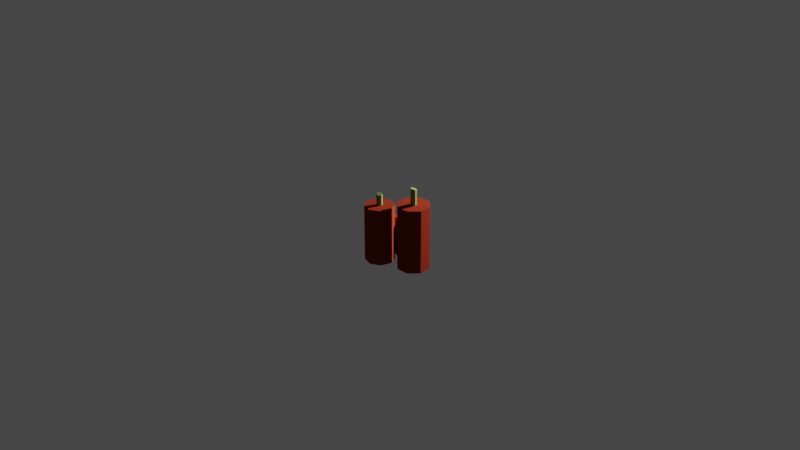 # Source: Candles_01.blend  (saved by Blender 2.90.8; exported with 4.5.12 LTS)
import bpy
from mathutils import Matrix  # noqa: F401  (used for matrix-valued properties, if any)

bpy.ops.wm.read_factory_settings(use_empty=True)
scene = bpy.context.scene
scene.name = 'Scene'

# ---- collections
col_collection = bpy.data.collections.new('Collection'); scene.collection.children.link(col_collection)

# ---- materials (node trees are filled in below, after node groups)
mat_candle_red = bpy.data.materials.new('Candle_Red')
mat_candle_red.use_transparent_shadow = False
mat_candle_red.diffuse_color = (0.2122, 0.02337, 0.01136, 1.0)
mat_rope_candle = bpy.data.materials.new('Rope_candle')
mat_rope_candle.use_transparent_shadow = False

# ---- material node trees
mat_rope_candle.use_nodes = True; mat_rope_candle.node_tree.nodes.clear()
_N = mat_rope_candle.node_tree.nodes; _L = mat_rope_candle.node_tree.links
n0 = _N.new('ShaderNodeBsdfPrincipled'); n0.name = 'Principled BSDF'; n0.location = (10, 300)
n0.distribution = 'GGX'
n0.subsurface_method = 'BURLEY'
n0.inputs[0].default_value = (0.1939, 0.214, 0.05428, 1.0)
n0.inputs[3].default_value = 1.45
n0.inputs[27].default_value = (0.0, 0.0, 0.0, 1.0)
n0.inputs[28].default_value = 1.0
n1 = _N.new('ShaderNodeOutputMaterial'); n1.name = 'Material Output'; n1.location = (300, 300)
_L.new(n0.outputs[0], n1.inputs[0])
n1.is_active_output = True

# ---- world
world_world = bpy.data.worlds.new('World'); scene.world = world_world
world_world.use_nodes = True; world_world.node_tree.nodes.clear()
_N = world_world.node_tree.nodes; _L = world_world.node_tree.links
n0 = _N.new('ShaderNodeOutputWorld'); n0.name = 'World Output'; n0.location = (300, 300)
n1 = _N.new('ShaderNodeBackground'); n1.name = 'Background'; n1.location = (10, 300)
n1.inputs[0].default_value = (0.05088, 0.05088, 0.05088, 1.0)
_L.new(n1.outputs[0], n0.inputs[0])
n0.is_active_output = True
world_world.color = (0.05088, 0.05088, 0.05088)
world_world.use_sun_shadow = False
world_world.sun_shadow_jitter_overblur = 0.0

# ---- cameras
cam_camera = bpy.data.cameras.new('Camera')
cam_camera.clip_end = 100.0
cam_camera.ortho_scale = 7.314

# ---- lights
light_light = bpy.data.lights.new('Light', 'POINT')
light_light.transmission_factor = 0.0
light_light.energy = 1000.0
light_light.shadow_soft_size = 0.1
light_light.shadow_maximum_resolution = 0.006
light_light.use_absolute_resolution = True

# ---- meshes
me_circle_001 = bpy.data.meshes.new('Circle.001')
me_circle_001.from_pydata([(-0.2436, -0.2562, -0.4606), (-0.1303, -0.2924, -0.4606), (-0.02459, -0.238, -0.4606), (0.01164, -0.1247, -0.4606), (-0.04285, -0.01897, -0.4606), (-0.1561, 0.01726, -0.4606), (-0.2618, -0.03723, -0.4606), (-0.2981, -0.1505, -0.4606), (-0.1629, -0.1608, 0.1518), (-0.1407, -0.1679, 0.1518), (-0.12, -0.1573, 0.1518), (-0.1129, -0.1351, 0.1518), (-0.1235, -0.1143, 0.1518), (-0.1457, -0.1072, 0.1518), (-0.1665, -0.1179, 0.1518), (-0.1736, -0.1401, 0.1518), (-0.1303, -0.2924, 0.1518), (-0.2436, -0.2562, 0.1518), (-0.02459, -0.238, 0.1518), (0.01164, -0.1247, 0.1518), (-0.04285, -0.01897, 0.1518), (-0.1561, 0.01726, 0.1518), (-0.2618, -0.03723, 0.1518), (-0.2981, -0.1505, 0.1518), (-0.1629, -0.1608, 0.2731), (-0.1415, -0.1672, 0.2663), (-0.1212, -0.1562, 0.2635), (-0.1137, -0.1343, 0.2663), (-0.1235, -0.1143, 0.2731), (-0.1449, -0.108, 0.2799), (-0.1653, -0.1189, 0.2828), (-0.1727, -0.1408, 0.2799), (-0.06529, 0.2419, -0.4606), (-0.1398, 0.2111, -0.4606), (-0.1706, 0.1366, -0.4606), (-0.1398, 0.06215, -0.4606), (-0.06529, 0.0313, -0.4606), (0.009188, 0.06215, -0.4606), (0.04004, 0.1366, -0.4606), (0.009188, 0.2111, -0.4606), (-0.06529, 0.1573, -0.04549), (-0.07988, 0.1512, -0.04549), (-0.08593, 0.1366, -0.04549), (-0.07988, 0.122, -0.04549), (-0.06529, 0.116, -0.04549), (-0.05069, 0.122, -0.04549), (-0.04465, 0.1366, -0.04549), (-0.05069, 0.1512, -0.04549), (-0.1398, 0.2111, -0.04549), (-0.06529, 0.2419, -0.04549), (-0.1706, 0.1366, -0.04549), (-0.1398, 0.06215, -0.04549), (-0.06529, 0.0313, -0.04549), (0.009188, 0.06215, -0.04549), (0.04004, 0.1366, -0.04549), (0.009188, 0.2111, -0.04549), (-0.06529, 0.1573, 0.03025), (-0.07919, 0.1512, 0.02601), (-0.08495, 0.1366, 0.02426), (-0.07919, 0.122, 0.02601), (-0.06529, 0.116, 0.03025), (-0.05138, 0.122, 0.03448), (-0.04562, 0.1366, 0.03624), (-0.05138, 0.1512, 0.03448), (0.3746, -0.05611, -0.4606), (0.3663, 0.07805, -0.4606), (0.2656, 0.167, -0.4606), (0.1314, 0.1588, -0.4606), (0.04242, 0.05804, -0.4606), (0.05071, -0.07611, -0.4606), (0.1514, -0.1651, -0.4606), (0.2856, -0.1568, -0.4606), (0.241, -0.01022, 0.2315), (0.2394, 0.01607, 0.2315), (0.2197, 0.03351, 0.2315), (0.1934, 0.03189, 0.2315), (0.176, 0.01215, 0.2315), (0.1776, -0.01414, 0.2315), (0.1973, -0.03158, 0.2315), (0.2236, -0.02995, 0.2315), (0.3663, 0.07805, 0.2315), (0.3746, -0.05611, 0.2315), (0.2656, 0.167, 0.2315), (0.1314, 0.1588, 0.2315), (0.04242, 0.05804, 0.2315), (0.05071, -0.07611, 0.2315), (0.1514, -0.1651, 0.2315), (0.2856, -0.1568, 0.2315), (0.241, -0.01022, 0.4026), (0.239, 0.01489, 0.3949), (0.2191, 0.03183, 0.3917), (0.193, 0.0307, 0.3949), (0.176, 0.01215, 0.4026), (0.178, -0.01295, 0.4103), (0.1979, -0.0299, 0.4135), (0.224, -0.02877, 0.4103)], [], [(1, 0, 7, 6, 5, 4, 3, 2), (12, 13, 29, 28), (6, 7, 23, 22), (4, 5, 21, 20), (2, 3, 19, 18), (0, 1, 16, 17), (7, 0, 17, 23), (5, 6, 22, 21), (3, 4, 20, 19), (1, 2, 18, 16), (9, 8, 17, 16), (10, 9, 16, 18), (11, 10, 18, 19), (12, 11, 19, 20), (13, 12, 20, 21), (14, 13, 21, 22), (15, 14, 22, 23), (8, 15, 23, 17), (25, 26, 27, 28, 29, 30, 31, 24), (10, 11, 27, 26), (8, 9, 25, 24), (15, 8, 24, 31), (13, 14, 30, 29), (11, 12, 28, 27), (9, 10, 26, 25), (14, 15, 31, 30), (33, 32, 39, 38, 37, 36, 35, 34), (44, 45, 61, 60), (38, 39, 55, 54), (36, 37, 53, 52), (34, 35, 51, 50), (32, 33, 48, 49), (39, 32, 49, 55), (37, 38, 54, 53), (35, 36, 52, 51), (33, 34, 50, 48), (41, 40, 49, 48), (42, 41, 48, 50), (43, 42, 50, 51), (44, 43, 51, 52), (45, 44, 52, 53), (46, 45, 53, 54), (47, 46, 54, 55), (40, 47, 55, 49), (57, 58, 59, 60, 61, 62, 63, 56), (42, 43, 59, 58), (40, 41, 57, 56), (47, 40, 56, 63), (45, 46, 62, 61), (43, 44, 60, 59), (41, 42, 58, 57), (46, 47, 63, 62), (65, 64, 71, 70, 69, 68, 67, 66), (76, 77, 93, 92), (70, 71, 87, 86), (68, 69, 85, 84), (66, 67, 83, 82), (64, 65, 80, 81), (71, 64, 81, 87), (69, 70, 86, 85), (67, 68, 84, 83), (65, 66, 82, 80), (73, 72, 81, 80), (74, 73, 80, 82), (75, 74, 82, 83), (76, 75, 83, 84), (77, 76, 84, 85), (78, 77, 85, 86), (79, 78, 86, 87), (72, 79, 87, 81), (89, 90, 91, 92, 93, 94, 95, 88), (74, 75, 91, 90), (72, 73, 89, 88), (79, 72, 88, 95), (77, 78, 94, 93), (75, 76, 92, 91), (73, 74, 90, 89), (78, 79, 95, 94)])
me_circle_001.polygons.foreach_set('material_index', [0, 1, 0, 0, 0, 0, 0, 0, 0, 0, 0, 0, 0, 0, 0, 0, 0, 0, 1, 1, 0, 0, 1, 1, 1, 1, 0, 0, 0, 0, 0, 0, 0, 0, 0, 0, 0, 0, 0, 0, 0, 0, 0, 0, 1, 0, 1, 1, 0, 0, 0, 0, 0, 1, 0, 0, 0, 0, 0, 0, 0, 0, 0, 0, 0, 0, 0, 0, 0, 0, 1, 1, 1, 1, 1, 1, 1, 1])
_uv = me_circle_001.uv_layers.new(name='UVMap')
_uv.uv.foreach_set('vector', [0.0, 0.0, 0.0, 0.0, 0.0, 0.0, 0.0, 0.0, 0.0, 0.0, 0.0, 0.0, 0.0, 0.0, 0.0, 0.0, 0.0, 0.0, 0.0, 0.0, 0.0, 0.0, 0.0, 0.0, 0.0, 0.0, 0.0, 0.0, 0.0, 0.0, 0.0, 0.0, 0.0, 0.0, 0.0, 0.0, 0.0, 0.0, 0.0, 0.0, 0.0, 0.0, 0.0, 0.0, 0.0, 0.0, 0.0, 0.0, 0.0, 0.0, 0.0, 0.0, 0.0, 0.0, 0.0, 0.0, 0.0, 0.0, 0.0, 0.0, 0.0, 0.0, 0.0, 0.0, 0.0, 0.0, 0.0, 0.0, 0.0, 0.0, 0.0, 0.0, 0.0, 0.0, 0.0, 0.0, 0.0, 0.0, 0.0, 0.0, 0.0, 0.0, 0.0, 0.0, 0.0, 0.0, 0.0, 0.0, 0.0, 0.0, 0.0, 0.0, 0.0, 0.0, 0.0, 0.0, 0.0, 0.0, 0.0, 0.0, 0.0, 0.0, 0.0, 0.0, 0.0, 0.0, 0.0, 0.0, 0.0, 0.0, 0.0, 0.0, 0.0, 0.0, 0.0, 0.0, 0.0, 0.0, 0.0, 0.0, 0.0, 0.0, 0.0, 0.0, 0.0, 0.0, 0.0, 0.0, 0.0, 0.0, 0.0, 0.0, 0.0, 0.0, 0.0, 0.0, 0.0, 0.0, 0.0, 0.0, 0.0, 0.0, 0.0, 0.0, 0.0, 0.0, 0.0, 0.0, 0.0, 0.0, 0.0, 0.0, 0.0, 0.0, 0.0, 0.0, 0.0, 0.0, 0.0, 0.0, 0.0, 0.0, 0.0, 0.0, 0.0, 0.0, 0.0, 0.0, 0.0, 0.0, 0.0, 0.0, 0.0, 0.0, 0.0, 0.0, 0.0, 0.0, 0.0, 0.0, 0.0, 0.0, 0.0, 0.0, 0.0, 0.0, 0.0, 0.0, 0.0, 0.0, 0.0, 0.0, 0.0, 0.0, 0.0, 0.0, 0.0, 0.0, 0.0, 0.0, 0.0, 0.0, 0.0, 0.0, 0.0, 0.0, 0.0, 0.0, 0.0, 0.0, 0.0, 0.0, 0.0, 0.0, 0.0, 0.0, 0.0, 0.0, 0.0, 0.0, 0.0, 0.0, 0.0, 0.0, 0.0, 0.0, 0.0, 0.0, 0.0, 0.0, 0.0, 0.0, 0.0, 0.0, 0.0, 0.0, 0.0, 0.0, 0.0, 0.0, 0.0, 0.0, 0.0, 0.0, 0.0, 0.0, 0.0, 0.0, 0.0, 0.0, 0.0, 0.0, 0.0, 0.0, 0.0, 0.0, 0.0, 0.0, 0.0, 0.0, 0.0, 0.0, 0.0, 0.0, 0.0, 0.0, 0.0, 0.0, 0.0, 0.0, 0.0, 0.0, 0.0, 0.0, 0.0, 0.0, 0.0, 0.0, 0.0, 0.0, 0.0, 0.0, 0.0, 0.0, 0.0, 0.0, 0.0, 0.0, 0.0, 0.0, 0.0, 0.0, 0.0, 0.0, 0.0, 0.0, 0.0, 0.0, 0.0, 0.0, 0.0, 0.0, 0.0, 0.0, 0.0, 0.0, 0.0, 0.0, 0.0, 0.0, 0.0, 0.0, 0.0, 0.0, 0.0, 0.0, 0.0, 0.0, 0.0, 0.0, 0.0, 0.0, 0.0, 0.0, 0.0, 0.0, 0.0, 0.0, 0.0, 0.0, 0.0, 0.0, 0.0, 0.0, 0.0, 0.0, 0.0, 0.0, 0.0, 0.0, 0.0, 0.0, 0.0, 0.0, 0.0, 0.0, 0.0, 0.0, 0.0, 0.0, 0.0, 0.0, 0.0, 0.0, 0.0, 0.0, 0.0, 0.0, 0.0, 0.0, 0.0, 0.0, 0.0, 0.0, 0.0, 0.0, 0.0, 0.0, 0.0, 0.0, 0.0, 0.0, 0.0, 0.0, 0.0, 0.0, 0.0, 0.0, 0.0, 0.0, 0.0, 0.0, 0.0, 0.0, 0.0, 0.0, 0.0, 0.0, 0.0, 0.0, 0.0, 0.0, 0.0, 0.0, 0.0, 0.0, 0.0, 0.0, 0.0, 0.0, 0.0, 0.0, 0.0, 0.0, 0.0, 0.0, 0.0, 0.0, 0.0, 0.0, 0.0, 0.0, 0.0, 0.0, 0.0, 0.0, 0.0, 0.0, 0.0, 0.0, 0.0, 0.0, 0.0, 0.0, 0.0, 0.0, 0.0, 0.0, 0.0, 0.0, 0.0, 0.0, 0.0, 0.0, 0.0, 0.0, 0.0, 0.0, 0.0, 0.0, 0.0, 0.0, 0.0, 0.0, 0.0, 0.0, 0.0, 0.0, 0.0, 0.0, 0.0, 0.0, 0.0, 0.0, 0.0, 0.0, 0.0, 0.0, 0.0, 0.0, 0.0, 0.0, 0.0, 0.0, 0.0, 0.0, 0.0, 0.0, 0.0, 0.0, 0.0, 0.0, 0.0, 0.0, 0.0, 0.0, 0.0, 0.0, 0.0, 0.0, 0.0, 0.0, 0.0, 0.0, 0.0, 0.0, 0.0, 0.0, 0.0, 0.0, 0.0, 0.0, 0.0, 0.0, 0.0, 0.0, 0.0, 0.0, 0.0, 0.0, 0.0, 0.0, 0.0, 0.0, 0.0, 0.0, 0.0, 0.0, 0.0, 0.0, 0.0, 0.0, 0.0, 0.0, 0.0, 0.0, 0.0, 0.0, 0.0, 0.0, 0.0, 0.0, 0.0, 0.0, 0.0, 0.0, 0.0, 0.0, 0.0, 0.0, 0.0, 0.0, 0.0, 0.0, 0.0, 0.0, 0.0, 0.0, 0.0, 0.0, 0.0, 0.0, 0.0, 0.0, 0.0, 0.0, 0.0, 0.0, 0.0, 0.0, 0.0, 0.0, 0.0, 0.0, 0.0, 0.0, 0.0, 0.0, 0.0, 0.0, 0.0, 0.0, 0.0, 0.0, 0.0, 0.0, 0.0, 0.0, 0.0, 0.0, 0.0, 0.0, 0.0, 0.0, 0.0, 0.0, 0.0, 0.0, 0.0, 0.0, 0.0, 0.0, 0.0, 0.0, 0.0, 0.0, 0.0, 0.0, 0.0, 0.0, 0.0, 0.0, 0.0, 0.0, 0.0, 0.0, 0.0, 0.0, 0.0, 0.0, 0.0, 0.0, 0.0, 0.0, 0.0, 0.0, 0.0, 0.0, 0.0, 0.0, 0.0, 0.0, 0.0, 0.0, 0.0, 0.0, 0.0, 0.0, 0.0, 0.0, 0.0, 0.0, 0.0, 0.0, 0.0, 0.0, 0.0, 0.0, 0.0, 0.0, 0.0, 0.0, 0.0, 0.0, 0.0, 0.0, 0.0, 0.0, 0.0, 0.0, 0.0, 0.0, 0.0, 0.0, 0.0, 0.0, 0.0, 0.0, 0.0, 0.0, 0.0, 0.0, 0.0, 0.0, 0.0, 0.0, 0.0, 0.0, 0.0, 0.0, 0.0, 0.0, 0.0, 0.0, 0.0, 0.0, 0.0, 0.0, 0.0, 0.0, 0.0, 0.0])
me_circle_001.materials.append(mat_candle_red)
me_circle_001.materials.append(mat_rope_candle)
me_circle_001.use_remesh_fix_poles = True
me_circle_001.use_remesh_preserve_attributes = False
me_circle_001.use_mirror_vertex_groups = False
me_circle_001.update()

# ---- objects
ob_light = bpy.data.objects.new('Light', light_light)
ob_camera = bpy.data.objects.new('Camera', cam_camera)
ob_candle_01 = bpy.data.objects.new('Candle_01', me_circle_001)

# ---- transforms, parenting, visibility, modifiers, constraints
ob_light.location = (0.6838, 2.244, 0.9066)
ob_light.rotation_euler = (0.6503, 0.05522, 1.866)
ob_light.lock_rotations_4d = False
ob_light.empty_display_type = 'ARROWS'
ob_light.color = (0.0, 0.0, 0.0, 0.0)
ob_light.lineart.crease_threshold = 0.0
ob_camera.location = (7.359, -6.926, 4.958)
ob_camera.rotation_euler = (1.109, 0.0, 0.8149)
ob_camera.lock_rotations_4d = False
ob_camera.empty_display_type = 'ARROWS'
ob_camera.color = (0.0, 0.0, 0.0, 0.0)
ob_camera.display_type = 'WIRE'
ob_camera.lineart.crease_threshold = 0.0
ob_candle_01.location = (0.0, 0.0, 0.0)
ob_candle_01.lineart.crease_threshold = 0.0

# ---- collection membership
col_collection.objects.link(ob_light)
col_collection.objects.link(ob_camera)
col_collection.objects.link(ob_candle_01)

# ---- scene / render settings (as saved in the file)
scene.camera = ob_camera
scene.frame_start = 1; scene.frame_end = 250; scene.frame_set(1)
scene.render.engine = 'BLENDER_EEVEE_NEXT'
scene.cycles.use_denoising = False
scene.cycles.samples = 128
scene.cycles.sampling_pattern = 'TABULATED_SOBOL'
scene.cycles.use_adaptive_sampling = False
scene.cycles.use_light_tree = False
scene.view_settings.view_transform = 'Filmic'
bpy.context.view_layer.update()
